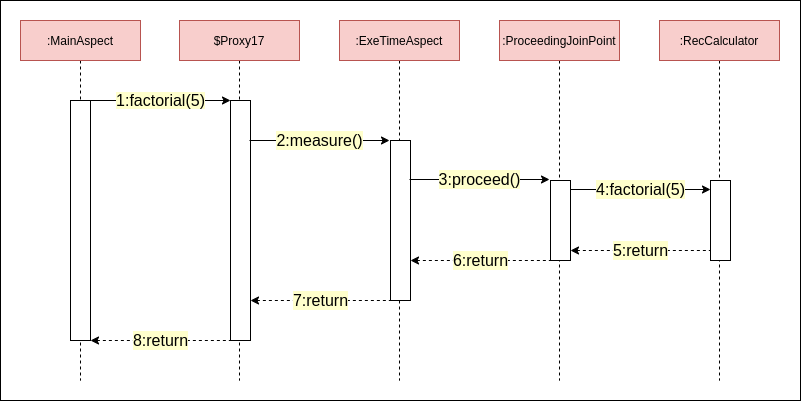

The diagram above was exported from draw.io. Its source (the exported page's mxGraphModel, read from the mxfile embedded in the PNG):
<mxGraphModel dx="1062" dy="947" grid="1" gridSize="10" guides="1" tooltips="1" connect="1" arrows="1" fold="1" page="1" pageScale="1" pageWidth="827" pageHeight="1169" math="0" shadow="0">
  <root>
    <mxCell id="0" />
    <mxCell id="1" parent="0" />
    <mxCell id="2" value="" style="group" vertex="1" connectable="0" parent="1">
      <mxGeometry x="21" y="3140" width="800" height="400" as="geometry" />
    </mxCell>
    <mxCell id="3" value="" style="rounded=0;whiteSpace=wrap;html=1;" vertex="1" parent="2">
      <mxGeometry width="800" height="400" as="geometry" />
    </mxCell>
    <mxCell id="4" style="edgeStyle=orthogonalEdgeStyle;rounded=0;orthogonalLoop=1;jettySize=auto;html=1;dashed=1;endArrow=none;endFill=0;" edge="1" parent="2" source="5">
      <mxGeometry relative="1" as="geometry">
        <mxPoint x="80" y="380" as="targetPoint" />
      </mxGeometry>
    </mxCell>
    <mxCell id="5" value=":MainAspect" style="rounded=0;whiteSpace=wrap;html=1;fillColor=#f8cecc;strokeColor=#b85450;" vertex="1" parent="2">
      <mxGeometry x="20" y="20" width="120" height="40" as="geometry" />
    </mxCell>
    <mxCell id="6" style="edgeStyle=orthogonalEdgeStyle;rounded=0;orthogonalLoop=1;jettySize=auto;html=1;dashed=1;endArrow=none;endFill=0;" edge="1" parent="2" source="7">
      <mxGeometry relative="1" as="geometry">
        <mxPoint x="239" y="380" as="targetPoint" />
      </mxGeometry>
    </mxCell>
    <mxCell id="7" value="$Proxy17" style="rounded=0;whiteSpace=wrap;html=1;fillColor=#f8cecc;strokeColor=#b85450;" vertex="1" parent="2">
      <mxGeometry x="179" y="20" width="120" height="40" as="geometry" />
    </mxCell>
    <mxCell id="8" style="edgeStyle=orthogonalEdgeStyle;rounded=0;orthogonalLoop=1;jettySize=auto;html=1;dashed=1;endArrow=none;endFill=0;" edge="1" parent="2" source="9">
      <mxGeometry relative="1" as="geometry">
        <mxPoint x="399" y="380" as="targetPoint" />
      </mxGeometry>
    </mxCell>
    <mxCell id="9" value=":ExeTimeAspect" style="rounded=0;whiteSpace=wrap;html=1;fillColor=#f8cecc;strokeColor=#b85450;" vertex="1" parent="2">
      <mxGeometry x="339" y="20" width="120" height="40" as="geometry" />
    </mxCell>
    <mxCell id="10" style="edgeStyle=orthogonalEdgeStyle;rounded=0;orthogonalLoop=1;jettySize=auto;html=1;dashed=1;endArrow=none;endFill=0;" edge="1" parent="2" source="11">
      <mxGeometry relative="1" as="geometry">
        <mxPoint x="559" y="380" as="targetPoint" />
      </mxGeometry>
    </mxCell>
    <mxCell id="11" value=":ProceedingJoinPoint" style="rounded=0;whiteSpace=wrap;html=1;fillColor=#f8cecc;strokeColor=#b85450;" vertex="1" parent="2">
      <mxGeometry x="499" y="20" width="120" height="40" as="geometry" />
    </mxCell>
    <mxCell id="12" style="edgeStyle=orthogonalEdgeStyle;rounded=0;orthogonalLoop=1;jettySize=auto;html=1;dashed=1;endArrow=none;endFill=0;" edge="1" parent="2" source="13">
      <mxGeometry relative="1" as="geometry">
        <mxPoint x="719" y="380" as="targetPoint" />
      </mxGeometry>
    </mxCell>
    <mxCell id="13" value=":RecCalculator" style="rounded=0;whiteSpace=wrap;html=1;fillColor=#f8cecc;strokeColor=#b85450;" vertex="1" parent="2">
      <mxGeometry x="659" y="20" width="120" height="40" as="geometry" />
    </mxCell>
    <mxCell id="14" value="&lt;font style=&quot;font-size: 16px ; background-color: rgb(255 , 255 , 204)&quot;&gt;1:factorial(5)&lt;/font&gt;" style="edgeStyle=orthogonalEdgeStyle;rounded=0;orthogonalLoop=1;jettySize=auto;html=1;endArrow=classic;endFill=1;" edge="1" parent="2" source="15">
      <mxGeometry relative="1" as="geometry">
        <mxPoint x="230" y="100" as="targetPoint" />
        <Array as="points">
          <mxPoint x="230" y="100" />
        </Array>
      </mxGeometry>
    </mxCell>
    <mxCell id="15" value="" style="rounded=0;whiteSpace=wrap;html=1;" vertex="1" parent="2">
      <mxGeometry x="70" y="100" width="20" height="240" as="geometry" />
    </mxCell>
    <mxCell id="16" value="" style="rounded=0;whiteSpace=wrap;html=1;" vertex="1" parent="2">
      <mxGeometry x="230" y="100" width="20" height="240" as="geometry" />
    </mxCell>
    <mxCell id="17" value="" style="rounded=0;whiteSpace=wrap;html=1;" vertex="1" parent="2">
      <mxGeometry x="390" y="140" width="20" height="160" as="geometry" />
    </mxCell>
    <mxCell id="18" value="" style="rounded=0;whiteSpace=wrap;html=1;" vertex="1" parent="2">
      <mxGeometry x="550" y="180" width="20" height="80" as="geometry" />
    </mxCell>
    <mxCell id="19" value="" style="rounded=0;whiteSpace=wrap;html=1;" vertex="1" parent="2">
      <mxGeometry x="710" y="180" width="20" height="80" as="geometry" />
    </mxCell>
    <mxCell id="20" value="&lt;font style=&quot;font-size: 16px&quot;&gt;2:measure()&lt;/font&gt;" style="edgeStyle=orthogonalEdgeStyle;rounded=0;orthogonalLoop=1;jettySize=auto;html=1;endArrow=classic;endFill=1;labelBackgroundColor=#FFFFCC;" edge="1" parent="2">
      <mxGeometry relative="1" as="geometry">
        <mxPoint x="249" y="140" as="sourcePoint" />
        <mxPoint x="389" y="140" as="targetPoint" />
        <Array as="points">
          <mxPoint x="389" y="140" />
        </Array>
      </mxGeometry>
    </mxCell>
    <mxCell id="21" value="&lt;font style=&quot;font-size: 16px&quot;&gt;3:proceed()&lt;/font&gt;" style="edgeStyle=orthogonalEdgeStyle;rounded=0;orthogonalLoop=1;jettySize=auto;html=1;endArrow=classic;endFill=1;labelBackgroundColor=#FFFFCC;" edge="1" parent="2">
      <mxGeometry relative="1" as="geometry">
        <mxPoint x="409" y="179" as="sourcePoint" />
        <mxPoint x="549" y="179" as="targetPoint" />
        <Array as="points">
          <mxPoint x="549" y="179" />
        </Array>
      </mxGeometry>
    </mxCell>
    <mxCell id="22" value="&lt;font style=&quot;font-size: 16px&quot;&gt;4:factorial(5)&lt;/font&gt;" style="edgeStyle=orthogonalEdgeStyle;rounded=0;orthogonalLoop=1;jettySize=auto;html=1;endArrow=classic;endFill=1;labelBackgroundColor=#FFFFCC;" edge="1" parent="2">
      <mxGeometry relative="1" as="geometry">
        <mxPoint x="570" y="189" as="sourcePoint" />
        <mxPoint x="710" y="189" as="targetPoint" />
        <Array as="points">
          <mxPoint x="710" y="189" />
        </Array>
      </mxGeometry>
    </mxCell>
    <mxCell id="23" value="&lt;font style=&quot;font-size: 16px&quot;&gt;5:return&lt;/font&gt;" style="edgeStyle=orthogonalEdgeStyle;rounded=0;orthogonalLoop=1;jettySize=auto;html=1;dashed=1;endArrow=none;endFill=0;startArrow=classic;startFill=1;labelBackgroundColor=#FFFFCC;" edge="1" parent="2">
      <mxGeometry relative="1" as="geometry">
        <mxPoint x="570" y="250" as="sourcePoint" />
        <mxPoint x="710" y="250" as="targetPoint" />
        <Array as="points">
          <mxPoint x="710" y="250" />
        </Array>
      </mxGeometry>
    </mxCell>
    <mxCell id="24" value="&lt;font style=&quot;font-size: 16px&quot;&gt;6:return&lt;/font&gt;" style="edgeStyle=orthogonalEdgeStyle;rounded=0;orthogonalLoop=1;jettySize=auto;html=1;dashed=1;endArrow=none;endFill=0;startArrow=classic;startFill=1;labelBackgroundColor=#FFFFCC;" edge="1" parent="2">
      <mxGeometry relative="1" as="geometry">
        <mxPoint x="410" y="260" as="sourcePoint" />
        <mxPoint x="550" y="260" as="targetPoint" />
        <Array as="points">
          <mxPoint x="550" y="260" />
        </Array>
      </mxGeometry>
    </mxCell>
    <mxCell id="25" value="&lt;font style=&quot;font-size: 16px&quot;&gt;7:return&lt;/font&gt;" style="edgeStyle=orthogonalEdgeStyle;rounded=0;orthogonalLoop=1;jettySize=auto;html=1;dashed=1;endArrow=none;endFill=0;startArrow=classic;startFill=1;labelBackgroundColor=#FFFFCC;" edge="1" parent="2">
      <mxGeometry relative="1" as="geometry">
        <mxPoint x="250" y="300" as="sourcePoint" />
        <mxPoint x="390" y="300" as="targetPoint" />
        <Array as="points">
          <mxPoint x="390" y="300" />
        </Array>
      </mxGeometry>
    </mxCell>
    <mxCell id="26" value="&lt;font style=&quot;font-size: 16px&quot;&gt;8:return&lt;/font&gt;" style="edgeStyle=orthogonalEdgeStyle;rounded=0;orthogonalLoop=1;jettySize=auto;html=1;dashed=1;endArrow=none;endFill=0;startArrow=classic;startFill=1;labelBackgroundColor=#FFFFCC;" edge="1" parent="2">
      <mxGeometry relative="1" as="geometry">
        <mxPoint x="90" y="340" as="sourcePoint" />
        <mxPoint x="230" y="340" as="targetPoint" />
        <Array as="points">
          <mxPoint x="230" y="340" />
        </Array>
      </mxGeometry>
    </mxCell>
  </root>
</mxGraphModel>